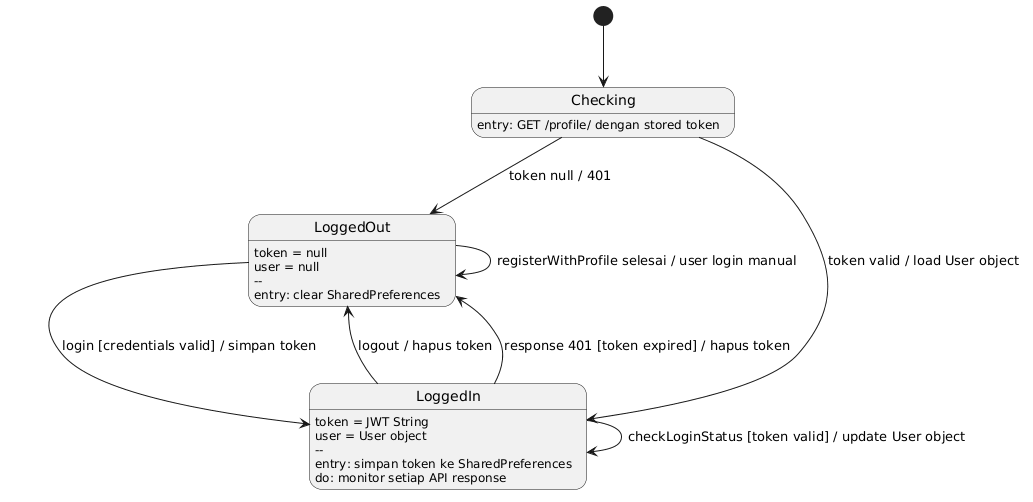

The diagram above was rendered by PlantUML. Its source (embedded in the PNG):
@startuml
[*] --> Checking                                                                                     
   
  state Checking                                                                                       
  state LoggedOut                                            
  state LoggedIn                         

  Checking : entry: GET /profile/ dengan stored token

  LoggedOut : token = null                                                                             
  LoggedOut : user = null
  LoggedOut : --                                                                                       
  LoggedOut : entry: clear SharedPreferences                 
                                         
  LoggedIn : token = JWT String
  LoggedIn : user = User object
  LoggedIn : --
  LoggedIn : entry: simpan token ke SharedPreferences
  LoggedIn : do: monitor setiap API response
                                                                                                       
  Checking --> LoggedIn : token valid / load User object
  Checking --> LoggedOut : token null / 401                                                            
                                                             
  LoggedOut --> LoggedIn : login [credentials valid] / simpan token
  LoggedOut --> LoggedOut : registerWithProfile selesai / user login manual                                
  LoggedIn --> LoggedOut : logout / hapus token
  LoggedIn --> LoggedOut : response 401 [token expired] / hapus token                                  
  LoggedIn --> LoggedIn : checkLoginStatus [token valid] / update User object
@enduml